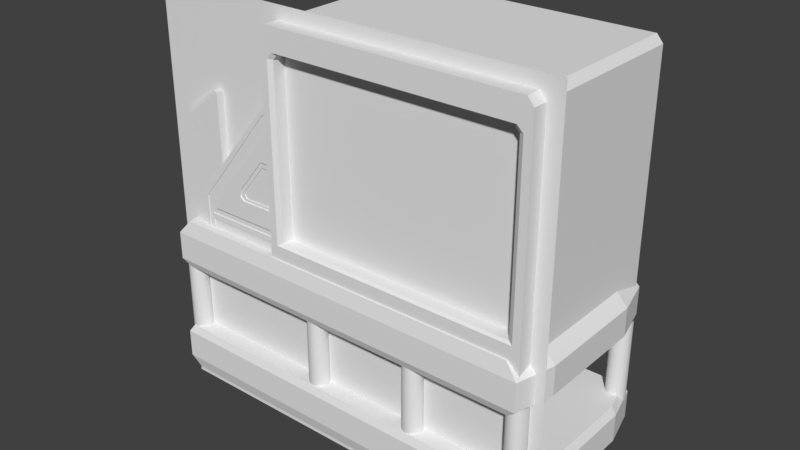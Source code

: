 # Source: fab.blend  (saved by Blender 2.79.0; exported with 4.5.12 LTS)
import bpy
from mathutils import Matrix  # noqa: F401  (used for matrix-valued properties, if any)

bpy.ops.wm.read_factory_settings(use_empty=True)
scene = bpy.context.scene
scene.name = 'Scene'

# ---- collections
col_collection_1 = bpy.data.collections.new('Collection 1'); scene.collection.children.link(col_collection_1)

# ---- world
world_world = bpy.data.worlds.new('World'); scene.world = world_world
world_world.color = (0.05088, 0.05088, 0.05088)
world_world.use_sun_shadow = False
world_world.sun_shadow_jitter_overblur = 0.0
world_world.cycles.sampling_method = 'MANUAL'

# ---- meshes
me_plane_011 = bpy.data.meshes.new('Plane.011')
me_plane_011.from_pydata([(0.0, 0.0, 0.0), (-0.05447, 5.96e-08, -0.5011), (0.9074, 5.96e-08, -0.2708), (0.9304, 5.96e-08, -0.3062), (0.9304, 5.96e-08, -0.4421), (0.8838, 5.96e-08, -0.5011), (-1.016, 5.96e-08, -0.2708), (-1.039, 5.96e-08, -0.3062), (-1.039, 5.96e-08, -0.4421), (-0.9927, 5.96e-08, -0.5011), (-0.05447, -0.2689, -0.5011), (-0.9564, -0.3458, -0.3068), (-0.9655, -0.3467, -0.3068), (-0.9742, -0.3493, -0.3068), (-0.9823, -0.3536, -0.3068), (-0.9894, -0.3595, -0.3068), (-0.9952, -0.3665, -0.3068), (-0.9995, -0.3746, -0.3068), (-1.002, -0.3834, -0.3068), (-1.003, -0.3925, -0.3068), (-1.002, -0.4016, -0.3068), (-0.9995, -0.4104, -0.3068), (-0.9952, -0.4185, -0.3068), (-0.9894, -0.4255, -0.3068), (-0.9823, -0.4313, -0.3068), (-0.9742, -0.4357, -0.3068), (-0.9655, -0.4383, -0.3068), (-0.9564, -0.4392, -0.3068), (-0.9472, -0.4383, -0.3068), (-0.9385, -0.4357, -0.3068), (-0.9304, -0.4313, -0.3068), (-0.9233, -0.4255, -0.3068), (-0.9175, -0.4185, -0.3068), (-0.9132, -0.4104, -0.3068), (-0.9105, -0.4016, -0.3068), (-0.9096, -0.3925, -0.3068), (-0.9105, -0.3834, -0.3068), (-0.9132, -0.3746, -0.3068), (-0.9175, -0.3665, -0.3068), (-0.9233, -0.3595, -0.3068), (-0.9304, -0.3536, -0.3068), (-0.9385, -0.3493, -0.3068), (-0.9472, -0.3467, -0.3068), (-0.9564, -0.3458, 0.09506), (-0.9655, -0.3467, 0.09506), (-0.9742, -0.3493, 0.09506), (-0.9823, -0.3536, 0.09506), (-0.9894, -0.3595, 0.09506), (-0.9952, -0.3665, 0.09506), (-0.9995, -0.3746, 0.09506), (-1.002, -0.3834, 0.09506), (-1.003, -0.3925, 0.09506), (-1.002, -0.4016, 0.09506), (-0.9995, -0.4104, 0.09506), (-0.9952, -0.4185, 0.09506), (-0.9894, -0.4255, 0.09506), (-0.9823, -0.4313, 0.09506), (-0.9742, -0.4357, 0.09506), (-0.9655, -0.4383, 0.09506), (-0.9564, -0.4392, 0.09506), (-0.9472, -0.4383, 0.09506), (-0.9385, -0.4357, 0.09506), (-0.9304, -0.4313, 0.09506), (-0.9233, -0.4255, 0.09506), (-0.9175, -0.4185, 0.09506), (-0.9132, -0.4104, 0.09506), (-0.9105, -0.4016, 0.09506), (-0.9096, -0.3925, 0.09506), (-0.9105, -0.3834, 0.09506), (-0.9132, -0.3746, 0.09506), (-0.9175, -0.3665, 0.09506), (-0.9233, -0.3595, 0.09506), (-0.9304, -0.3536, 0.09506), (-0.9385, -0.3493, 0.09506), (-0.9472, -0.3467, 0.09506), (-0.1879, -0.3458, -0.277), (-0.197, -0.3467, -0.277), (-0.2057, -0.3493, -0.277), (-0.2138, -0.3536, -0.277), (-0.2209, -0.3595, -0.277), (-0.2267, -0.3665, -0.277), (-0.231, -0.3746, -0.277), (-0.2337, -0.3834, -0.277), (-0.2346, -0.3925, -0.277), (-0.2337, -0.4016, -0.277), (-0.231, -0.4104, -0.277), (-0.2267, -0.4185, -0.277), (-0.2209, -0.4255, -0.277), (-0.2138, -0.4313, -0.277), (-0.2057, -0.4357, -0.277), (-0.197, -0.4383, -0.277), (-0.1879, -0.4392, -0.277), (-0.1787, -0.4383, -0.277), (-0.17, -0.4357, -0.277), (-0.1619, -0.4313, -0.277), (-0.1548, -0.4255, -0.277), (-0.149, -0.4185, -0.277), (-0.1447, -0.4104, -0.277), (-0.142, -0.4016, -0.277), (-0.1411, -0.3925, -0.277), (-0.142, -0.3834, -0.277), (-0.1447, -0.3746, -0.277), (-0.149, -0.3665, -0.277), (-0.1548, -0.3595, -0.277), (-0.1619, -0.3536, -0.277), (-0.17, -0.3493, -0.277), (-0.1787, -0.3467, -0.277), (-0.1879, -0.3458, 0.06536), (-0.197, -0.3467, 0.06536), (-0.2057, -0.3493, 0.06536), (-0.2138, -0.3536, 0.06536), (-0.2209, -0.3595, 0.06536), (-0.2267, -0.3665, 0.06536), (-0.231, -0.3746, 0.06536), (-0.2337, -0.3834, 0.06536), (-0.2346, -0.3925, 0.06536), (-0.2337, -0.4016, 0.06536), (-0.231, -0.4104, 0.06536), (-0.2267, -0.4185, 0.06536), (-0.2209, -0.4255, 0.06536), (-0.2138, -0.4313, 0.06536), (-0.2057, -0.4357, 0.06536), (-0.197, -0.4383, 0.06536), (-0.1879, -0.4392, 0.06536), (-0.1787, -0.4383, 0.06536), (-0.17, -0.4357, 0.06536), (-0.1619, -0.4313, 0.06536), (-0.1548, -0.4255, 0.06536), (-0.149, -0.4185, 0.06536), (-0.1447, -0.4104, 0.06536), (-0.142, -0.4016, 0.06536), (-0.1411, -0.3925, 0.06536), (-0.142, -0.3834, 0.06536), (-0.1447, -0.3746, 0.06536), (-0.149, -0.3665, 0.06536), (-0.1548, -0.3595, 0.06536), (-0.1619, -0.3536, 0.06536), (-0.17, -0.3493, 0.06536), (-0.1787, -0.3467, 0.06536), (-0.05125, -0.4164, -0.6046), (0.8539, -0.3458, -0.3068), (0.863, -0.3467, -0.3068), (0.8717, -0.3493, -0.3068), (0.8798, -0.3536, -0.3068), (0.8869, -0.3595, -0.3068), (0.8927, -0.3665, -0.3068), (0.897, -0.3746, -0.3068), (0.8997, -0.3834, -0.3068), (0.9006, -0.3925, -0.3068), (0.8997, -0.4016, -0.3068), (0.897, -0.4104, -0.3068), (0.8927, -0.4185, -0.3068), (0.8869, -0.4255, -0.3068), (0.8798, -0.4313, -0.3068), (0.8717, -0.4357, -0.3068), (0.863, -0.4383, -0.3068), (0.8539, -0.4392, -0.3068), (0.8447, -0.4383, -0.3068), (0.836, -0.4357, -0.3068), (0.8279, -0.4313, -0.3068), (0.8208, -0.4255, -0.3068), (0.815, -0.4185, -0.3068), (0.8107, -0.4104, -0.3068), (0.808, -0.4016, -0.3068), (0.8071, -0.3925, -0.3068), (0.808, -0.3834, -0.3068), (0.8107, -0.3746, -0.3068), (0.815, -0.3665, -0.3068), (0.8208, -0.3595, -0.3068), (0.8279, -0.3536, -0.3068), (0.836, -0.3493, -0.3068), (0.8447, -0.3467, -0.3068), (0.8539, -0.3458, 0.09506), (0.863, -0.3467, 0.09506), (0.8717, -0.3493, 0.09506), (0.8798, -0.3536, 0.09506), (0.8869, -0.3595, 0.09506), (0.8927, -0.3665, 0.09506), (0.897, -0.3746, 0.09506), (0.8997, -0.3834, 0.09506), (0.9006, -0.3925, 0.09506), (0.8997, -0.4016, 0.09506), (0.897, -0.4104, 0.09506), (0.8927, -0.4185, 0.09506), (0.8869, -0.4255, 0.09506), (0.8798, -0.4313, 0.09506), (0.8717, -0.4357, 0.09506), (0.863, -0.4383, 0.09506), (0.8539, -0.4392, 0.09506), (0.8447, -0.4383, 0.09506), (0.836, -0.4357, 0.09506), (0.8279, -0.4313, 0.09506), (0.8208, -0.4255, 0.09506), (0.815, -0.4185, 0.09506), (0.8107, -0.4104, 0.09506), (0.808, -0.4016, 0.09506), (0.8071, -0.3925, 0.09506), (0.808, -0.3834, 0.09506), (0.8107, -0.3746, 0.09506), (0.815, -0.3665, 0.09506), (0.8208, -0.3595, 0.09506), (0.8279, -0.3536, 0.09506), (0.836, -0.3493, 0.09506), (0.8447, -0.3467, 0.09506), (0.3425, -0.3458, -0.277), (0.3517, -0.3467, -0.277), (0.3604, -0.3493, -0.277), (0.3685, -0.3536, -0.277), (0.3756, -0.3595, -0.277), (0.3814, -0.3665, -0.277), (0.3857, -0.3746, -0.277), (0.3884, -0.3834, -0.277), (0.3893, -0.3925, -0.277), (0.3884, -0.4016, -0.277), (0.3857, -0.4104, -0.277), (0.3814, -0.4185, -0.277), (0.3756, -0.4255, -0.277), (0.3685, -0.4313, -0.277), (0.3604, -0.4357, -0.277), (0.3517, -0.4383, -0.277), (0.3425, -0.4392, -0.277), (0.3334, -0.4383, -0.277), (0.3247, -0.4357, -0.277), (0.3166, -0.4313, -0.277), (0.3095, -0.4255, -0.277), (0.3037, -0.4185, -0.277), (0.2994, -0.4104, -0.277), (0.2967, -0.4016, -0.277), (0.2958, -0.3925, -0.277), (0.2967, -0.3834, -0.277), (0.2994, -0.3746, -0.277), (0.3037, -0.3665, -0.277), (0.3095, -0.3595, -0.277), (0.3166, -0.3536, -0.277), (0.3247, -0.3493, -0.277), (0.3334, -0.3467, -0.277), (0.3425, -0.3458, 0.06536), (0.3517, -0.3467, 0.06536), (0.3604, -0.3493, 0.06536), (0.3685, -0.3536, 0.06536), (0.3756, -0.3595, 0.06536), (0.3814, -0.3665, 0.06536), (0.3857, -0.3746, 0.06536), (0.3884, -0.3834, 0.06536), (0.3893, -0.3925, 0.06536), (0.3884, -0.4016, 0.06536), (0.3857, -0.4104, 0.06536), (0.3814, -0.4185, 0.06536), (0.3756, -0.4255, 0.06536), (0.3685, -0.4313, 0.06536), (0.3604, -0.4357, 0.06536), (0.3517, -0.4383, 0.06536), (0.3425, -0.4392, 0.06536), (0.3334, -0.4383, 0.06536), (0.3247, -0.4357, 0.06536), (0.3166, -0.4313, 0.06536), (0.3095, -0.4255, 0.06536), (0.3037, -0.4185, 0.06536), (0.2994, -0.4104, 0.06536), (0.2967, -0.4016, 0.06536), (0.2958, -0.3925, 0.06536), (0.2967, -0.3834, 0.06536), (0.2994, -0.3746, 0.06536), (0.3037, -0.3665, 0.06536), (0.3095, -0.3595, 0.06536), (0.3166, -0.3536, 0.06536), (0.3247, -0.3493, 0.06536), (0.3334, -0.3467, 0.06536), (0.8597, -0.4414, -0.2708), (0.8816, -0.4568, -0.3062), (0.8816, -0.4568, -0.4421), (0.8372, -0.4414, -0.5011), (-0.9686, -0.4414, -0.2708), (-0.9905, -0.4568, -0.3062), (-0.9905, -0.4568, -0.4421), (-0.9462, -0.4414, -0.5011), (0.8241, -0.4414, 0.2979), (0.8816, -0.4568, 0.2307), (0.8816, -0.4568, 0.09483), (0.8372, -0.4414, 0.0572), (-0.933, -0.4414, 0.2979), (-0.9905, -0.4568, 0.2307), (-0.9905, -0.4568, 0.09483), (-0.9462, -0.4414, 0.0572), (0.9074, -0.2689, -0.2708), (0.9304, -0.2689, -0.3062), (0.9304, -0.2689, -0.4421), (0.8838, -0.2689, -0.5011), (-1.016, -0.2689, -0.2708), (-1.039, -0.2689, -0.3062), (-1.039, -0.2689, -0.4421), (-0.9927, -0.2689, -0.5011), (0.8699, -0.2689, 0.2979), (0.9304, -0.2689, 0.2307), (0.9304, -0.2689, 0.09483), (0.8838, -0.2689, 0.0572), (-0.9788, -0.2689, 0.2979), (-1.039, -0.2689, 0.09483), (-0.9927, -0.2689, 0.0572), (-1.039, -0.2689, 0.2307), (-0.933, -0.3991, 0.2956), (-0.933, -0.3991, 0.3049), (-0.8928, -0.3991, 0.3049), (-0.8776, -0.3991, 0.316), (-0.8776, -0.3991, 0.4567), (-0.9133, -0.3991, 0.4825), (-0.9133, -0.3991, 0.8193), (-0.7346, -0.3991, 0.9586), (-0.7238, -0.3991, 0.9586), (-0.7238, -0.3991, 0.2956), (-0.9331, -0.3927, 0.3049), (-0.8928, -0.3927, 0.3049), (-0.8776, -0.3927, 0.316), (-0.8776, -0.3927, 0.4567), (-0.9133, -0.3927, 0.4825), (-0.9133, -0.3927, 0.8193), (-0.7346, -0.3927, 0.9586), (-0.9332, -0.3927, 0.316), (-0.9332, -0.3927, 0.4567), (-0.9332, -0.3927, 0.4825), (-0.9332, -0.3927, 0.8193), (-0.7546, -0.3927, 0.9586), (-0.804, -0.3914, 0.3483), (-0.8075, -0.3914, 0.3479), (-0.8108, -0.3914, 0.3467), (-0.8139, -0.3914, 0.3448), (-0.8166, -0.3914, 0.3422), (-0.8188, -0.3914, 0.3391), (-0.8205, -0.3914, 0.3356), (-0.8215, -0.3914, 0.3317), (-0.8219, -0.3914, 0.3277), (-0.8215, -0.3914, 0.3237), (-0.8205, -0.3914, 0.3198), (-0.8188, -0.3914, 0.3163), (-0.8166, -0.3914, 0.3132), (-0.8139, -0.3914, 0.3106), (-0.8108, -0.3914, 0.3087), (-0.8075, -0.3914, 0.3076), (-0.804, -0.3914, 0.3072), (-0.804, -0.3914, 0.3708), (-0.4227, -0.3914, 0.3708), (-0.415, -0.3914, 0.3617), (-0.415, -0.3914, 0.3489), (-0.4227, -0.3914, 0.3455), (-0.7987, -0.3914, 0.3455), (-0.7987, -0.3914, 0.3072), (-0.7732, -0.4105, 0.4051), (-0.7732, -0.4105, 0.4403), (-0.428, -0.4105, 0.8571), (-0.428, -0.4105, 0.7128), (-0.4674, -0.4105, 0.7128), (-0.6017, -0.4105, 0.5474), (-0.6101, -0.4105, 0.5145), (-0.5894, -0.4105, 0.4953), (-0.4275, -0.4105, 0.4953), (-0.4275, -0.4105, 0.4051), (-0.7732, -0.4049, 0.4051), (-0.7732, -0.4049, 0.4403), (-0.428, -0.4049, 0.8571), (-0.428, -0.4049, 0.7128), (-0.4674, -0.4049, 0.7128), (-0.6017, -0.4049, 0.5474), (-0.6101, -0.4049, 0.5145), (-0.5894, -0.4049, 0.4953), (-0.4275, -0.4049, 0.4953), (-0.4275, -0.4049, 0.4051), (-0.7823, -0.4049, 0.4007), (-0.7823, -0.4049, 0.4499), (-0.4201, -0.4049, 0.8892), (-0.4201, -0.4049, 0.6867), (-0.4655, -0.4049, 0.6867), (-0.5777, -0.4049, 0.55), (-0.5863, -0.4049, 0.5259), (-0.5746, -0.4049, 0.509), (-0.4196, -0.4049, 0.5096), (-0.4196, -0.4049, 0.4007), (-0.7823, -0.4011, 0.4007), (-0.7823, -0.4011, 0.4499), (-0.4201, -0.4011, 0.8892), (-0.4201, -0.4011, 0.6867), (-0.4655, -0.4011, 0.6867), (-0.5777, -0.4011, 0.55), (-0.5863, -0.4011, 0.5259), (-0.5746, -0.4011, 0.509), (-0.4196, -0.4011, 0.5096), (-0.4196, -0.4011, 0.4007), (-0.4201, -0.4049, 0.9281), (-0.4467, -0.4049, 0.9281), (-0.4201, -0.4011, 0.55), (-0.4201, -0.4011, 0.5259), (-0.4201, -0.4011, 0.509), (-0.4201, -0.4011, 0.5096), (-0.8302, -0.4011, 0.4499), (-0.4467, -0.4011, 0.9281), (-0.4201, -0.4011, 0.9281), (-0.8302, -0.4011, 0.4007), (-0.8302, -0.4049, 0.4499), (-0.7823, -0.4011, 0.2786), (-0.4196, -0.4011, 0.2786), (-0.8302, -0.4011, 0.2786), (-0.804, -0.4059, 0.3483), (-0.8075, -0.4059, 0.3479), (-0.8108, -0.4059, 0.3467), (-0.8139, -0.4059, 0.3448), (-0.8166, -0.4059, 0.3422), (-0.8188, -0.4059, 0.3391), (-0.8205, -0.4059, 0.3356), (-0.8215, -0.4059, 0.3317), (-0.8219, -0.4059, 0.3277), (-0.8215, -0.4059, 0.3237), (-0.8205, -0.4059, 0.3198), (-0.8188, -0.4059, 0.3163), (-0.8166, -0.4059, 0.3132), (-0.8139, -0.4059, 0.3106), (-0.8108, -0.4059, 0.3087), (-0.8075, -0.4059, 0.3076), (-0.804, -0.4059, 0.3072), (-0.804, -0.4059, 0.3708), (-0.4227, -0.4059, 0.3708), (-0.415, -0.4059, 0.3617), (-0.415, -0.4059, 0.3489), (-0.4227, -0.4059, 0.3455), (-0.7987, -0.4059, 0.3455), (-0.7987, -0.4059, 0.3072), (-0.8302, -0.4049, 0.4007), (-0.8302, -0.4049, 0.2786), (-0.4201, -0.4049, 0.9686), (-0.4494, -0.4049, 0.9572), (-0.847, -0.4049, 0.4704), (-0.847, -0.4049, 0.4007), (-0.847, -0.4049, 0.2786), (0.8467, -0.4345, 1.332), (-0.4047, -0.4345, 0.2335), (-0.3746, -0.4345, 1.332), (-0.4047, -0.4345, 1.296), (0.8768, -0.4345, 0.2335), (0.8768, -0.4345, 1.296), (0.8115, -0.4345, 1.223), (-0.3678, -0.4345, 0.3636), (-0.3394, -0.4345, 1.223), (-0.3678, -0.4345, 1.195), (0.8399, -0.4345, 0.3636), (0.8399, -0.4345, 1.195), (0.7901, -0.4218, 1.218), (-0.3454, -0.4218, 0.3724), (-0.318, -0.4218, 1.218), (-0.3454, -0.4218, 1.19), (0.8174, -0.4218, 0.3724), (0.8174, -0.4218, 1.19), (0.8467, 5.96e-08, 1.332), (-0.4047, 5.96e-08, 0.2335), (-0.3746, 5.96e-08, 1.332), (-0.4047, 5.96e-08, 1.296), (0.8768, 5.96e-08, 0.2335), (0.8768, 5.96e-08, 1.296), (0.7901, -0.283, 1.218), (-0.3454, -0.283, 0.3724), (-0.318, -0.283, 1.218), (-0.3454, -0.283, 1.19), (0.8174, -0.283, 0.3724), (0.8174, -0.283, 1.19), (0.8699, 5.96e-08, 0.2979), (0.9304, 5.96e-08, 0.2307), (0.9304, 5.96e-08, 0.09483), (0.8838, 5.96e-08, 0.0572), (-0.9788, 5.96e-08, 0.2979), (-1.039, 5.96e-08, 0.09483), (-0.9927, 5.96e-08, 0.0572), (-1.039, 5.96e-08, 0.2307), (-0.4201, 5.96e-08, 0.8892), (-0.4201, 5.96e-08, 0.6867), (-0.4196, 5.96e-08, 0.5096), (-0.4196, 5.96e-08, 0.4007), (-0.4201, 5.96e-08, 0.9281), (-0.4201, 5.96e-08, 0.55), (-0.4201, 5.96e-08, 0.5259), (-0.4201, 5.96e-08, 0.509), (-0.4201, 5.96e-08, 0.5096), (-0.7823, 5.96e-08, 0.2786), (-0.4196, 5.96e-08, 0.2786), (-0.8302, 5.96e-08, 0.2786), (-0.4201, 5.96e-08, 0.9686), (-0.4494, 5.96e-08, 0.9572), (-0.847, 5.96e-08, 0.4704), (-0.847, 5.96e-08, 0.4007), (-0.847, 5.96e-08, 0.2786), (-0.7238, -0.3927, 0.9586), (-0.7238, -0.3927, 0.2956), (-0.9371, -0.3991, 0.2956), (-0.9371, -0.3991, 0.3049), (-0.9372, -0.3927, 0.3049), (-0.9371, -0.3927, 0.2956), (-0.9331, 5.96e-08, 0.3049), (-0.7346, 5.96e-08, 0.9586), (-0.9332, 5.96e-08, 0.316), (-0.9332, 5.96e-08, 0.4567), (-0.9332, 5.96e-08, 0.4825), (-0.9332, 5.96e-08, 0.8193), (-0.7546, 5.96e-08, 0.9586), (-0.7238, 5.96e-08, 0.9586), (-0.7238, 5.96e-08, 0.2956), (-0.9372, 5.96e-08, 0.3049), (-0.9371, 5.96e-08, 0.2956)], [(10, 1)], [(4, 5, 9, 8), (3, 4, 8, 7), (2, 3, 7, 6), (22, 21, 53, 54), (36, 35, 67, 68), (23, 22, 54, 55), (37, 36, 68, 69), (24, 23, 55, 56), (38, 37, 69, 70), (25, 24, 56, 57), (12, 11, 43, 44), (39, 38, 70, 71), (26, 25, 57, 58), (13, 12, 44, 45), (40, 39, 71, 72), (27, 26, 58, 59), (14, 13, 45, 46), (41, 40, 72, 73), (28, 27, 59, 60), (15, 14, 46, 47), (42, 41, 73, 74), (29, 28, 60, 61), (16, 15, 47, 48), (11, 42, 74, 43), (30, 29, 61, 62), (17, 16, 48, 49), (31, 30, 62, 63), (18, 17, 49, 50), (32, 31, 63, 64), (19, 18, 50, 51), (33, 32, 64, 65), (20, 19, 51, 52), (34, 33, 65, 66), (21, 20, 52, 53), (35, 34, 66, 67), (86, 85, 117, 118), (100, 99, 131, 132), (87, 86, 118, 119), (101, 100, 132, 133), (88, 87, 119, 120), (102, 101, 133, 134), (89, 88, 120, 121), (76, 75, 107, 108), (103, 102, 134, 135), (90, 89, 121, 122), (77, 76, 108, 109), (104, 103, 135, 136), (91, 90, 122, 123), (78, 77, 109, 110), (105, 104, 136, 137), (92, 91, 123, 124), (79, 78, 110, 111), (106, 105, 137, 138), (93, 92, 124, 125), (80, 79, 111, 112), (75, 106, 138, 107), (94, 93, 125, 126), (81, 80, 112, 113), (95, 94, 126, 127), (82, 81, 113, 114), (96, 95, 127, 128), (83, 82, 114, 115), (97, 96, 128, 129), (84, 83, 115, 116), (98, 97, 129, 130), (85, 84, 116, 117), (99, 98, 130, 131), (151, 183, 182, 150), (165, 197, 196, 164), (152, 184, 183, 151), (166, 198, 197, 165), (153, 185, 184, 152), (167, 199, 198, 166), (154, 186, 185, 153), (141, 173, 172, 140), (168, 200, 199, 167), (155, 187, 186, 154), (142, 174, 173, 141), (169, 201, 200, 168), (156, 188, 187, 155), (143, 175, 174, 142), (170, 202, 201, 169), (157, 189, 188, 156), (144, 176, 175, 143), (171, 203, 202, 170), (158, 190, 189, 157), (145, 177, 176, 144), (140, 172, 203, 171), (159, 191, 190, 158), (146, 178, 177, 145), (160, 192, 191, 159), (147, 179, 178, 146), (161, 193, 192, 160), (148, 180, 179, 147), (162, 194, 193, 161), (149, 181, 180, 148), (163, 195, 194, 162), (150, 182, 181, 149), (164, 196, 195, 163), (215, 247, 246, 214), (229, 261, 260, 228), (216, 248, 247, 215), (230, 262, 261, 229), (217, 249, 248, 216), (231, 263, 262, 230), (218, 250, 249, 217), (205, 237, 236, 204), (232, 264, 263, 231), (219, 251, 250, 218), (206, 238, 237, 205), (233, 265, 264, 232), (220, 252, 251, 219), (207, 239, 238, 206), (234, 266, 265, 233), (221, 253, 252, 220), (208, 240, 239, 207), (235, 267, 266, 234), (222, 254, 253, 221), (209, 241, 240, 208), (204, 236, 267, 235), (223, 255, 254, 222), (210, 242, 241, 209), (224, 256, 255, 223), (211, 243, 242, 210), (225, 257, 256, 224), (212, 244, 243, 211), (226, 258, 257, 225), (213, 245, 244, 212), (227, 259, 258, 226), (214, 246, 245, 213), (228, 260, 259, 227), (270, 274, 275, 271), (269, 273, 274, 270), (268, 272, 273, 269), (278, 282, 283, 279), (277, 281, 282, 278), (276, 280, 281, 277), (286, 287, 5, 4), (290, 289, 7, 8), (287, 291, 9, 5), (294, 295, 464, 463), (297, 299, 468, 466), (295, 298, 467, 464), (282, 281, 299, 297), (268, 269, 285, 284), (283, 282, 297, 298), (269, 270, 286, 285), (279, 283, 298, 295), (272, 268, 284, 288), (270, 271, 287, 286), (276, 277, 293, 292), (273, 272, 288, 289), (277, 278, 294, 293), (274, 273, 289, 290), (280, 276, 292, 296), (278, 279, 295, 294), (275, 274, 290, 291), (281, 280, 296, 299), (271, 275, 291, 287), (269, 273, 289, 285), (305, 306, 315, 314), (303, 304, 313, 312), (301, 302, 311, 310), (306, 307, 316, 315), (304, 305, 314, 313), (302, 303, 312, 311), (311, 312, 317, 310), (314, 315, 320, 319), (312, 313, 318, 317), (315, 316, 321, 320), (313, 314, 319, 318), (300, 309, 308, 307, 306, 305, 304, 303, 302, 301), (352, 353, 363, 362), (349, 350, 360, 359), (346, 347, 357, 356), (353, 354, 364, 363), (350, 351, 361, 360), (347, 348, 358, 357), (354, 355, 365, 364), (351, 352, 362, 361), (348, 349, 359, 358), (355, 346, 356, 365), (362, 363, 373, 372), (359, 360, 370, 369), (356, 357, 367, 366), (363, 364, 374, 373), (360, 361, 371, 370), (357, 358, 368, 367), (364, 365, 375, 374), (361, 362, 372, 371), (358, 359, 369, 368), (365, 356, 366, 375), (346, 355, 354, 353, 352, 351, 350, 349, 348, 347), (323, 324, 325, 326, 327, 328, 329, 330, 331, 332, 333, 334, 335, 336, 337, 338, 345, 344, 343, 342, 341, 340, 339, 322), (369, 370, 380, 379), (366, 367, 377, 376), (373, 374, 384, 383), (370, 371, 381, 380), (367, 368, 378, 377), (374, 375, 385, 384), (371, 372, 382, 381), (368, 369, 379, 378), (375, 366, 376, 385), (372, 373, 383, 382), (382, 383, 390, 389), (380, 381, 388, 379), (383, 384, 391, 390), (381, 382, 389, 388), (399, 395, 424, 425), (377, 378, 393, 392), (393, 378, 394), (376, 377, 392, 395), (376, 395, 399, 397), (385, 376, 397, 398), (401, 402, 403, 404, 405, 406, 407, 408, 409, 410, 411, 412, 413, 414, 415, 416, 423, 422, 421, 420, 419, 418, 417, 400), (331, 330, 408, 409), (345, 338, 416, 423), (324, 323, 401, 402), (322, 339, 417, 400), (332, 331, 409, 410), (325, 324, 402, 403), (339, 340, 418, 417), (333, 332, 410, 411), (326, 325, 403, 404), (340, 341, 419, 418), (334, 333, 411, 412), (327, 326, 404, 405), (341, 342, 420, 419), (335, 334, 412, 413), (328, 327, 405, 406), (342, 343, 421, 420), (336, 335, 413, 414), (329, 328, 406, 407), (343, 344, 422, 421), (337, 336, 414, 415), (330, 329, 407, 408), (344, 345, 423, 422), (323, 322, 400, 401), (338, 337, 415, 416), (393, 394, 386, 387), (395, 392, 396, 424), (392, 393, 387, 396), (424, 396, 428, 429), (387, 386, 426, 427), (396, 387, 427, 428), (425, 424, 429, 430), (442, 448, 447, 441), (439, 440, 446, 445), (437, 439, 445, 443), (438, 441, 447, 444), (437, 443, 448, 442), (440, 438, 444, 446), (433, 434, 432, 438, 440, 439, 437, 442, 436, 431), (435, 441, 438, 432), (435, 436, 442, 441), (435, 432, 450, 453), (431, 436, 454, 449), (432, 434, 452, 450), (436, 435, 453, 454), (434, 433, 451, 452), (433, 431, 449, 451), (447, 448, 460, 459), (445, 446, 458, 457), (443, 445, 457, 455), (444, 447, 459, 456), (448, 443, 455, 460), (446, 444, 456, 458), (284, 285, 3, 2), (288, 284, 2, 6), (291, 290, 8, 9), (289, 288, 6, 7), (285, 286, 4, 3), (463, 464, 467, 466), (462, 463, 466, 468), (461, 462, 468, 465), (292, 293, 462, 461), (298, 297, 466, 467), (299, 296, 465, 468), (293, 294, 463, 462), (296, 292, 461, 465), (426, 386, 473, 481), (391, 384, 471, 477), (388, 389, 475, 474), (384, 385, 472, 471), (429, 428, 483, 484), (389, 390, 476, 475), (425, 430, 485, 480), (430, 429, 484, 485), (390, 391, 477, 476), (398, 397, 478, 479), (378, 379, 470, 469), (427, 426, 481, 482), (397, 399, 480, 478), (428, 427, 482, 483), (379, 388, 474, 470), (394, 378, 469, 473), (386, 394, 473), (385, 398, 479, 472), (399, 425, 480), (316, 307, 308, 486), (308, 486, 487, 309), (300, 301, 489, 488), (488, 489, 490, 491), (318, 319, 496, 495), (321, 316, 493, 498), (310, 317, 494, 492), (487, 486, 499, 500), (319, 320, 497, 496), (310, 490, 501, 492), (491, 490, 501, 502), (320, 321, 498, 497), (316, 486, 499, 493), (317, 318, 495, 494)])
_uv = me_plane_011.uv_layers.new(name='UVMap')
_uv.uv.foreach_set('vector', [0.4386, 0.5954, 0.4285, 0.5836, 0.01909, 0.5836, 0.008915, 0.5954, 0.4386, 0.6225, 0.4386, 0.5954, 0.008915, 0.5954, 0.008915, 0.6225, 0.4336, 0.6296, 0.4386, 0.6225, 0.008915, 0.6225, 0.01394, 0.6296, 0.01699, 0.6329, 0.01619, 0.6329, 0.01619, 0.7046, 0.01699, 0.7046, 0.03275, 0.6329, 0.03292, 0.6329, 0.03292, 0.7046, 0.03275, 0.7046, 0.01807, 0.6329, 0.01699, 0.6329, 0.01699, 0.7046, 0.01807, 0.7046, 0.03225, 0.6329, 0.03275, 0.6329, 0.03275, 0.7046, 0.03225, 0.7046, 0.01939, 0.6329, 0.01807, 0.6329, 0.01807, 0.7046, 0.01939, 0.7046, 0.03145, 0.6329, 0.03225, 0.6329, 0.03225, 0.7046, 0.03145, 0.7046, 0.02089, 0.6329, 0.01939, 0.6329, 0.01939, 0.7046, 0.02089, 0.7046, 0.02253, 0.6329, 0.02422, 0.6329, 0.02422, 0.7046, 0.02253, 0.7046, 0.03037, 0.6329, 0.03145, 0.6329, 0.03145, 0.7046, 0.03037, 0.7046, 0.02253, 0.6329, 0.02089, 0.6329, 0.02089, 0.7046, 0.02253, 0.7046, 0.02089, 0.6329, 0.02253, 0.6329, 0.02253, 0.7046, 0.02089, 0.7046, 0.02905, 0.6329, 0.03037, 0.6329, 0.03037, 0.7046, 0.02905, 0.7046, 0.02422, 0.6329, 0.02253, 0.6329, 0.02253, 0.7046, 0.02422, 0.7046, 0.01939, 0.6329, 0.02089, 0.6329, 0.02089, 0.7046, 0.01939, 0.7046, 0.02755, 0.6329, 0.02905, 0.6329, 0.02905, 0.7046, 0.02755, 0.7046, 0.02592, 0.6329, 0.02422, 0.6329, 0.02422, 0.7046, 0.02592, 0.7046, 0.01807, 0.6329, 0.01939, 0.6329, 0.01939, 0.7046, 0.01807, 0.7046, 0.02592, 0.6329, 0.02755, 0.6329, 0.02755, 0.7046, 0.02592, 0.7046, 0.02755, 0.6329, 0.02592, 0.6329, 0.02592, 0.7046, 0.02755, 0.7046, 0.01699, 0.6329, 0.01807, 0.6329, 0.01807, 0.7046, 0.01699, 0.7046, 0.02422, 0.6329, 0.02592, 0.6329, 0.02592, 0.7046, 0.02422, 0.7046, 0.02905, 0.6329, 0.02755, 0.6329, 0.02755, 0.7046, 0.02905, 0.7046, 0.01619, 0.6329, 0.01699, 0.6329, 0.01699, 0.7046, 0.01619, 0.7046, 0.03037, 0.6329, 0.02905, 0.6329, 0.02905, 0.7046, 0.03037, 0.7046, 0.01569, 0.6329, 0.01619, 0.6329, 0.01619, 0.7046, 0.01569, 0.7046, 0.03145, 0.6329, 0.03037, 0.6329, 0.03037, 0.7046, 0.03145, 0.7046, 0.01553, 0.6329, 0.01569, 0.6329, 0.01569, 0.7046, 0.01553, 0.7046, 0.03225, 0.6329, 0.03145, 0.6329, 0.03145, 0.7046, 0.03225, 0.7046, 0.01569, 0.6329, 0.01553, 0.6329, 0.01553, 0.7046, 0.01569, 0.7046, 0.03275, 0.6329, 0.03225, 0.6329, 0.03225, 0.7046, 0.03275, 0.7046, 0.01619, 0.6329, 0.01569, 0.6329, 0.01569, 0.7046, 0.01619, 0.7046, 0.03292, 0.6329, 0.03275, 0.6329, 0.03275, 0.7046, 0.03292, 0.7046, 0.1857, 0.6299, 0.1849, 0.6299, 0.1849, 0.7047, 0.1857, 0.7047, 0.2017, 0.6299, 0.2018, 0.6299, 0.2018, 0.7047, 0.2017, 0.7047, 0.1868, 0.6299, 0.1857, 0.6299, 0.1857, 0.7047, 0.1868, 0.7047, 0.2012, 0.6299, 0.2017, 0.6299, 0.2017, 0.7047, 0.2012, 0.7047, 0.1882, 0.6299, 0.1868, 0.6299, 0.1868, 0.7047, 0.1882, 0.7047, 0.2003, 0.6299, 0.2012, 0.6299, 0.2012, 0.7047, 0.2003, 0.7047, 0.1897, 0.6299, 0.1882, 0.6299, 0.1882, 0.7047, 0.1897, 0.7047, 0.1913, 0.6299, 0.193, 0.6299, 0.193, 0.7047, 0.1913, 0.7047, 0.1993, 0.6299, 0.2003, 0.6299, 0.2003, 0.7047, 0.1993, 0.7047, 0.1913, 0.6299, 0.1897, 0.6299, 0.1897, 0.7047, 0.1913, 0.7047, 0.1897, 0.6299, 0.1913, 0.6299, 0.1913, 0.7047, 0.1897, 0.7047, 0.1979, 0.6299, 0.1993, 0.6299, 0.1993, 0.7047, 0.1979, 0.7047, 0.193, 0.6299, 0.1913, 0.6299, 0.1913, 0.7047, 0.193, 0.7047, 0.1882, 0.6299, 0.1897, 0.6299, 0.1897, 0.7047, 0.1882, 0.7047, 0.1964, 0.6299, 0.1979, 0.6299, 0.1979, 0.7047, 0.1964, 0.7047, 0.1948, 0.6299, 0.193, 0.6299, 0.193, 0.7047, 0.1948, 0.7047, 0.1868, 0.6299, 0.1882, 0.6299, 0.1882, 0.7047, 0.1868, 0.7047, 0.1948, 0.6299, 0.1964, 0.6299, 0.1964, 0.7047, 0.1948, 0.7047, 0.1964, 0.6299, 0.1948, 0.6299, 0.1948, 0.7047, 0.1964, 0.7047, 0.1857, 0.6299, 0.1868, 0.6299, 0.1868, 0.7047, 0.1857, 0.7047, 0.193, 0.6299, 0.1948, 0.6299, 0.1948, 0.7047, 0.193, 0.7047, 0.1979, 0.6299, 0.1964, 0.6299, 0.1964, 0.7047, 0.1979, 0.7047, 0.1849, 0.6299, 0.1857, 0.6299, 0.1857, 0.7047, 0.1849, 0.7047, 0.1993, 0.6299, 0.1979, 0.6299, 0.1979, 0.7047, 0.1993, 0.7047, 0.1844, 0.6299, 0.1849, 0.6299, 0.1849, 0.7047, 0.1844, 0.7047, 0.2003, 0.6299, 0.1993, 0.6299, 0.1993, 0.7047, 0.2003, 0.7047, 0.1843, 0.6299, 0.1844, 0.6299, 0.1844, 0.7047, 0.1843, 0.7047, 0.2012, 0.6299, 0.2003, 0.6299, 0.2003, 0.7047, 0.2012, 0.7047, 0.1844, 0.6299, 0.1843, 0.6299, 0.1843, 0.7047, 0.1844, 0.7047, 0.2017, 0.6299, 0.2012, 0.6299, 0.2012, 0.7047, 0.2017, 0.7047, 0.1849, 0.6299, 0.1844, 0.6299, 0.1844, 0.7047, 0.1849, 0.7047, 0.2018, 0.6299, 0.2017, 0.6299, 0.2017, 0.7047, 0.2018, 0.7047, 0.4292, 0.6315, 0.4292, 0.7062, 0.4297, 0.7062, 0.4297, 0.6315, 0.4196, 0.6315, 0.4196, 0.7062, 0.4195, 0.7062, 0.4195, 0.6315, 0.4285, 0.6315, 0.4285, 0.7062, 0.4292, 0.7062, 0.4292, 0.6315, 0.4199, 0.6315, 0.4199, 0.7062, 0.4196, 0.7062, 0.4196, 0.6315, 0.4277, 0.6315, 0.4277, 0.7062, 0.4285, 0.7062, 0.4285, 0.6315, 0.4204, 0.6315, 0.4204, 0.7062, 0.4199, 0.7062, 0.4199, 0.6315, 0.4268, 0.6315, 0.4268, 0.7062, 0.4277, 0.7062, 0.4277, 0.6315, 0.4258, 0.6315, 0.4258, 0.7062, 0.4248, 0.7062, 0.4248, 0.6315, 0.421, 0.6315, 0.421, 0.7062, 0.4204, 0.7062, 0.4204, 0.6315, 0.4258, 0.6315, 0.4258, 0.7062, 0.4268, 0.7062, 0.4268, 0.6315, 0.4268, 0.6315, 0.4268, 0.7062, 0.4258, 0.7062, 0.4258, 0.6315, 0.4218, 0.6315, 0.4218, 0.7062, 0.421, 0.7062, 0.421, 0.6315, 0.4248, 0.6315, 0.4248, 0.7062, 0.4258, 0.7062, 0.4258, 0.6315, 0.4277, 0.6315, 0.4277, 0.7062, 0.4268, 0.7062, 0.4268, 0.6315, 0.4228, 0.6315, 0.4228, 0.7062, 0.4218, 0.7062, 0.4218, 0.6315, 0.4237, 0.6315, 0.4237, 0.7062, 0.4248, 0.7062, 0.4248, 0.6315, 0.4285, 0.6315, 0.4285, 0.7062, 0.4277, 0.7062, 0.4277, 0.6315, 0.4237, 0.6315, 0.4237, 0.7062, 0.4228, 0.7062, 0.4228, 0.6315, 0.4228, 0.6315, 0.4228, 0.7062, 0.4237, 0.7062, 0.4237, 0.6315, 0.4292, 0.6315, 0.4292, 0.7062, 0.4285, 0.7062, 0.4285, 0.6315, 0.4248, 0.6315, 0.4248, 0.7062, 0.4237, 0.7062, 0.4237, 0.6315, 0.4218, 0.6315, 0.4218, 0.7062, 0.4228, 0.7062, 0.4228, 0.6315, 0.4297, 0.6315, 0.4297, 0.7062, 0.4292, 0.7062, 0.4292, 0.6315, 0.421, 0.6315, 0.421, 0.7062, 0.4218, 0.7062, 0.4218, 0.6315, 0.43, 0.6315, 0.43, 0.7062, 0.4297, 0.7062, 0.4297, 0.6315, 0.4204, 0.6315, 0.4204, 0.7062, 0.421, 0.7062, 0.421, 0.6315, 0.4301, 0.6315, 0.4301, 0.7062, 0.43, 0.7062, 0.43, 0.6315, 0.4199, 0.6315, 0.4199, 0.7062, 0.4204, 0.7062, 0.4204, 0.6315, 0.43, 0.6315, 0.43, 0.7062, 0.4301, 0.7062, 0.4301, 0.6315, 0.4196, 0.6315, 0.4196, 0.7062, 0.4199, 0.7062, 0.4199, 0.6315, 0.4297, 0.6315, 0.4297, 0.7062, 0.43, 0.7062, 0.43, 0.6315, 0.4195, 0.6315, 0.4195, 0.7062, 0.4196, 0.7062, 0.4196, 0.6315, 0.3153, 0.6328, 0.3153, 0.7077, 0.316, 0.7077, 0.316, 0.6328, 0.301, 0.6328, 0.301, 0.7077, 0.3008, 0.7077, 0.3008, 0.6328, 0.3143, 0.6328, 0.3143, 0.7077, 0.3153, 0.7077, 0.3153, 0.6328, 0.3014, 0.6328, 0.3014, 0.7077, 0.301, 0.7077, 0.301, 0.6328, 0.3131, 0.6328, 0.3131, 0.7077, 0.3143, 0.7077, 0.3143, 0.6328, 0.3021, 0.6328, 0.3021, 0.7077, 0.3014, 0.7077, 0.3014, 0.6328, 0.3117, 0.6328, 0.3117, 0.7077, 0.3131, 0.7077, 0.3131, 0.6328, 0.3103, 0.6328, 0.3103, 0.7077, 0.3087, 0.7077, 0.3087, 0.6328, 0.3031, 0.6328, 0.3031, 0.7077, 0.3021, 0.7077, 0.3021, 0.6328, 0.3103, 0.6328, 0.3103, 0.7077, 0.3117, 0.7077, 0.3117, 0.6328, 0.3117, 0.6328, 0.3117, 0.7077, 0.3103, 0.7077, 0.3103, 0.6328, 0.3043, 0.6328, 0.3043, 0.7077, 0.3031, 0.7077, 0.3031, 0.6328, 0.3087, 0.6328, 0.3087, 0.7077, 0.3103, 0.7077, 0.3103, 0.6328, 0.3131, 0.6328, 0.3131, 0.7077, 0.3117, 0.7077, 0.3117, 0.6328, 0.3057, 0.6328, 0.3057, 0.7077, 0.3043, 0.7077, 0.3043, 0.6328, 0.3072, 0.6328, 0.3072, 0.7077, 0.3087, 0.7077, 0.3087, 0.6328, 0.3143, 0.6328, 0.3143, 0.7077, 0.3131, 0.7077, 0.3131, 0.6328, 0.3072, 0.6328, 0.3072, 0.7077, 0.3057, 0.7077, 0.3057, 0.6328, 0.3057, 0.6328, 0.3057, 0.7077, 0.3072, 0.7077, 0.3072, 0.6328, 0.3153, 0.6328, 0.3153, 0.7077, 0.3143, 0.7077, 0.3143, 0.6328, 0.3087, 0.6328, 0.3087, 0.7077, 0.3072, 0.7077, 0.3072, 0.6328, 0.3043, 0.6328, 0.3043, 0.7077, 0.3057, 0.7077, 0.3057, 0.6328, 0.316, 0.6328, 0.316, 0.7077, 0.3153, 0.7077, 0.3153, 0.6328, 0.3031, 0.6328, 0.3031, 0.7077, 0.3043, 0.7077, 0.3043, 0.6328, 0.3165, 0.6328, 0.3165, 0.7077, 0.316, 0.7077, 0.316, 0.6328, 0.3021, 0.6328, 0.3021, 0.7077, 0.3031, 0.7077, 0.3031, 0.6328, 0.3166, 0.6328, 0.3166, 0.7077, 0.3165, 0.7077, 0.3165, 0.6328, 0.3014, 0.6328, 0.3014, 0.7077, 0.3021, 0.7077, 0.3021, 0.6328, 0.3165, 0.6328, 0.3165, 0.7077, 0.3166, 0.7077, 0.3166, 0.6328, 0.301, 0.6328, 0.301, 0.7077, 0.3014, 0.7077, 0.3014, 0.6328, 0.316, 0.6328, 0.316, 0.7077, 0.3165, 0.7077, 0.3165, 0.6328, 0.3008, 0.6328, 0.3008, 0.7077, 0.301, 0.7077, 0.301, 0.6328, 0.4314, 0.5954, 0.01614, 0.5954, 0.02598, 0.5836, 0.4216, 0.5836, 0.4314, 0.6225, 0.01614, 0.6225, 0.01614, 0.5954, 0.4314, 0.5954, 0.4266, 0.6296, 0.021, 0.6296, 0.01614, 0.6225, 0.4314, 0.6225, 0.4343, 0.7147, 0.01649, 0.7147, 0.02639, 0.7072, 0.4244, 0.7072, 0.4343, 0.7418, 0.01649, 0.7418, 0.01649, 0.7147, 0.4343, 0.7147, 0.4214, 0.7553, 0.02933, 0.7553, 0.01649, 0.7418, 0.4343, 0.7418, 0.4386, 0.5954, 0.4285, 0.5836, 0.4285, 0.5836, 0.4386, 0.5954, 0.008915, 0.5954, 0.008915, 0.6225, 0.008915, 0.6225, 0.008915, 0.5954, 0.4285, 0.5836, 0.01909, 0.5836, 0.01909, 0.5836, 0.4285, 0.5836, 0.4413, 0.7147, 0.4347, 0.7072, 0.431, 0.7072, 0.4413, 0.7147, 0.008973, 0.7147, 0.008973, 0.7418, 0.008973, 0.7418, 0.008973, 0.7147, 0.4347, 0.7072, 0.01921, 0.7072, 0.01921, 0.7072, 0.431, 0.7072, 0.01649, 0.7147, 0.01649, 0.7418, 0.008973, 0.7418, 0.008973, 0.7147, 0.4266, 0.6296, 0.4314, 0.6225, 0.4386, 0.6225, 0.4336, 0.6296, 0.02639, 0.7072, 0.01649, 0.7147, 0.008973, 0.7147, 0.01921, 0.7072, 0.4314, 0.6225, 0.4314, 0.5954, 0.4386, 0.5954, 0.4386, 0.6225, 0.4244, 0.7072, 0.02639, 0.7072, 0.01921, 0.7072, 0.4347, 0.7072, 0.021, 0.6296, 0.4266, 0.6296, 0.4336, 0.6296, 0.01394, 0.6296, 0.4314, 0.5954, 0.4216, 0.5836, 0.4285, 0.5836, 0.4386, 0.5954, 0.4214, 0.7553, 0.4343, 0.7418, 0.4413, 0.7418, 0.428, 0.7553, 0.01614, 0.6225, 0.021, 0.6296, 0.01394, 0.6296, 0.008915, 0.6225, 0.4343, 0.7418, 0.4343, 0.7147, 0.4413, 0.7147, 0.4413, 0.7418, 0.01614, 0.5954, 0.01614, 0.6225, 0.008915, 0.6225, 0.008915, 0.5954, 0.02933, 0.7553, 0.4214, 0.7553, 0.428, 0.7553, 0.02225, 0.7553, 0.4343, 0.7147, 0.4244, 0.7072, 0.4347, 0.7072, 0.4413, 0.7147, 0.02598, 0.5836, 0.01614, 0.5954, 0.008915, 0.5954, 0.01909, 0.5836, 0.01649, 0.7418, 0.02933, 0.7553, 0.02225, 0.7553, 0.008973, 0.7418, 0.4216, 0.5836, 0.02598, 0.5836, 0.01909, 0.5836, 0.4285, 0.5836, 0.4314, 0.6225, 0.01614, 0.6225, 0.008915, 0.6225, 0.4386, 0.6225, 0.03251, 0.7967, 0.03251, 0.8719, 0.03251, 0.8719, 0.03251, 0.7967, 0.04047, 0.7595, 0.04047, 0.791, 0.04047, 0.791, 0.04047, 0.7595, 0.02811, 0.7571, 0.03709, 0.7571, 0.03709, 0.7571, 0.02811, 0.7571, 0.03251, 0.8719, 0.0724, 0.903, 0.0724, 0.903, 0.03251, 0.8719, 0.04047, 0.791, 0.03251, 0.7967, 0.03251, 0.7967, 0.04047, 0.791, 0.03709, 0.7571, 0.04047, 0.7595, 0.04047, 0.7595, 0.03709, 0.7571, 0.03709, 0.7571, 0.04047, 0.7595, 0.02806, 0.7595, 0.02806, 0.7571, 0.03251, 0.7967, 0.03251, 0.8719, 0.02806, 0.8719, 0.02806, 0.7967, 0.04047, 0.7595, 0.04047, 0.791, 0.02806, 0.791, 0.02806, 0.7595, 0.03251, 0.8719, 0.0724, 0.903, 0.06796, 0.903, 0.02806, 0.8719, 0.04047, 0.791, 0.03251, 0.7967, 0.02806, 0.7967, 0.02806, 0.791, 0.02811, 0.755, 0.07482, 0.755, 0.07482, 0.903, 0.0724, 0.903, 0.03251, 0.8719, 0.03251, 0.7967, 0.04047, 0.791, 0.04047, 0.7595, 0.03709, 0.7571, 0.02811, 0.7571, 0.09942, 0.8054, 0.104, 0.8012, 0.104, 0.8012, 0.09942, 0.8054, 0.1397, 0.8484, 0.131, 0.8484, 0.131, 0.8484, 0.1397, 0.8484, 0.06336, 0.7817, 0.06336, 0.7893, 0.06336, 0.7893, 0.06336, 0.7817, 0.104, 0.8012, 0.1398, 0.8012, 0.1398, 0.8012, 0.104, 0.8012, 0.131, 0.8484, 0.1013, 0.8125, 0.1013, 0.8125, 0.131, 0.8484, 0.06336, 0.7893, 0.1397, 0.8797, 0.1397, 0.8797, 0.06336, 0.7893, 0.1398, 0.8012, 0.1398, 0.7817, 0.1398, 0.7817, 0.1398, 0.8012, 0.1013, 0.8125, 0.09942, 0.8054, 0.09942, 0.8054, 0.1013, 0.8125, 0.1397, 0.8797, 0.1397, 0.8484, 0.1397, 0.8484, 0.1397, 0.8797, 0.1398, 0.7817, 0.06336, 0.7817, 0.06336, 0.7817, 0.1398, 0.7817, 0.09942, 0.8054, 0.104, 0.8012, 0.1073, 0.8042, 0.1047, 0.8079, 0.1397, 0.8484, 0.131, 0.8484, 0.1314, 0.8427, 0.1414, 0.8427, 0.06336, 0.7817, 0.06336, 0.7893, 0.06137, 0.7914, 0.06137, 0.7807, 0.104, 0.8012, 0.1398, 0.8012, 0.1415, 0.8043, 0.1073, 0.8042, 0.131, 0.8484, 0.1013, 0.8125, 0.1066, 0.8131, 0.1314, 0.8427, 0.06336, 0.7893, 0.1397, 0.8797, 0.1414, 0.8867, 0.06137, 0.7914, 0.1398, 0.8012, 0.1398, 0.7817, 0.1415, 0.7807, 0.1415, 0.8043, 0.1013, 0.8125, 0.09942, 0.8054, 0.1047, 0.8079, 0.1066, 0.8131, 0.1397, 0.8797, 0.1397, 0.8484, 0.1414, 0.8427, 0.1414, 0.8867, 0.1398, 0.7817, 0.06336, 0.7817, 0.06137, 0.7807, 0.1415, 0.7807, 0.06336, 0.7817, 0.1398, 0.7817, 0.1398, 0.8012, 0.104, 0.8012, 0.09942, 0.8054, 0.1013, 0.8125, 0.131, 0.8484, 0.1397, 0.8484, 0.1397, 0.8797, 0.06336, 0.7893, 0.05586, 0.7693, 0.05533, 0.7691, 0.05485, 0.7688, 0.05443, 0.7683, 0.05408, 0.7678, 0.05382, 0.7672, 0.05366, 0.7665, 0.05361, 0.7658, 0.05366, 0.765, 0.05382, 0.7644, 0.05408, 0.7637, 0.05443, 0.7632, 0.05485, 0.7627, 0.05533, 0.7624, 0.05586, 0.7622, 0.0564, 0.7621, 0.05723, 0.7621, 0.05723, 0.7689, 0.1408, 0.7689, 0.1426, 0.7695, 0.1426, 0.7718, 0.1408, 0.7734, 0.0564, 0.7734, 0.0564, 0.7694, 0.1414, 0.8427, 0.1314, 0.8427, 0.1314, 0.8427, 0.1414, 0.8427, 0.06137, 0.7807, 0.06137, 0.7914, 0.06137, 0.7914, 0.06137, 0.7807, 0.1073, 0.8042, 0.1415, 0.8043, 0.1415, 0.8043, 0.1073, 0.8042, 0.1314, 0.8427, 0.1066, 0.8131, 0.1066, 0.8131, 0.1314, 0.8427, 0.06137, 0.7914, 0.1414, 0.8867, 0.1414, 0.8867, 0.06137, 0.7914, 0.1415, 0.8043, 0.1415, 0.7807, 0.1415, 0.7807, 0.1415, 0.8043, 0.1066, 0.8131, 0.1047, 0.8079, 0.1047, 0.8079, 0.1066, 0.8131, 0.1414, 0.8867, 0.1414, 0.8427, 0.1414, 0.8427, 0.1414, 0.8867, 0.1415, 0.7807, 0.06137, 0.7807, 0.06137, 0.7807, 0.1415, 0.7807, 0.1047, 0.8079, 0.1073, 0.8042, 0.1073, 0.8042, 0.1047, 0.8079, 0.1047, 0.8079, 0.1073, 0.8042, 0.1414, 0.8042, 0.1414, 0.8079, 0.1314, 0.8427, 0.1066, 0.8131, 0.1414, 0.8131, 0.1414, 0.8427, 0.1073, 0.8042, 0.1415, 0.8043, 0.1414, 0.8043, 0.1414, 0.8042, 0.1066, 0.8131, 0.1047, 0.8079, 0.1414, 0.8079, 0.1414, 0.8131, 0.05077, 0.7542, 0.05077, 0.7807, 0.05077, 0.7807, 0.05077, 0.7542, 0.06137, 0.7914, 0.1414, 0.8867, 0.1355, 0.8951, 0.05077, 0.7914, 0.1355, 0.8951, 0.1414, 0.8867, 0.1414, 0.8951, 0.06137, 0.7807, 0.06137, 0.7914, 0.05077, 0.7914, 0.05077, 0.7807, 0.06137, 0.7807, 0.05077, 0.7807, 0.05077, 0.7542, 0.06137, 0.7542, 0.1415, 0.7807, 0.06137, 0.7807, 0.06137, 0.7542, 0.1415, 0.7542, 0.05586, 0.7693, 0.05533, 0.7691, 0.05485, 0.7688, 0.05443, 0.7683, 0.05408, 0.7678, 0.05382, 0.7672, 0.05366, 0.7665, 0.05361, 0.7658, 0.05366, 0.765, 0.05382, 0.7644, 0.05408, 0.7637, 0.05443, 0.7632, 0.05485, 0.7627, 0.05533, 0.7624, 0.05586, 0.7622, 0.0564, 0.7621, 0.05723, 0.7621, 0.05723, 0.7689, 0.1408, 0.7689, 0.1426, 0.7695, 0.1426, 0.7718, 0.1408, 0.7734, 0.0564, 0.7734, 0.0564, 0.7694, 0.05366, 0.765, 0.05361, 0.7658, 0.05361, 0.7658, 0.05366, 0.765, 0.05723, 0.7621, 0.0564, 0.7621, 0.0564, 0.7621, 0.05723, 0.7621, 0.05533, 0.7691, 0.05586, 0.7693, 0.05586, 0.7693, 0.05533, 0.7691, 0.0564, 0.7694, 0.0564, 0.7734, 0.0564, 0.7734, 0.0564, 0.7694, 0.05382, 0.7644, 0.05366, 0.765, 0.05366, 0.765, 0.05382, 0.7644, 0.05485, 0.7688, 0.05533, 0.7691, 0.05533, 0.7691, 0.05485, 0.7688, 0.0564, 0.7734, 0.1408, 0.7734, 0.1408, 0.7734, 0.0564, 0.7734, 0.05408, 0.7637, 0.05382, 0.7644, 0.05382, 0.7644, 0.05408, 0.7637, 0.05443, 0.7683, 0.05485, 0.7688, 0.05485, 0.7688, 0.05443, 0.7683, 0.1408, 0.7734, 0.1426, 0.7718, 0.1426, 0.7718, 0.1408, 0.7734, 0.05443, 0.7632, 0.05408, 0.7637, 0.05408, 0.7637, 0.05443, 0.7632, 0.05408, 0.7678, 0.05443, 0.7683, 0.05443, 0.7683, 0.05408, 0.7678, 0.1426, 0.7718, 0.1426, 0.7695, 0.1426, 0.7695, 0.1426, 0.7718, 0.05485, 0.7627, 0.05443, 0.7632, 0.05443, 0.7632, 0.05485, 0.7627, 0.05382, 0.7672, 0.05408, 0.7678, 0.05408, 0.7678, 0.05382, 0.7672, 0.1426, 0.7695, 0.1408, 0.7689, 0.1408, 0.7689, 0.1426, 0.7695, 0.05533, 0.7624, 0.05485, 0.7627, 0.05485, 0.7627, 0.05533, 0.7624, 0.05366, 0.7665, 0.05382, 0.7672, 0.05382, 0.7672, 0.05366, 0.7665, 0.1408, 0.7689, 0.05723, 0.7689, 0.05723, 0.7689, 0.1408, 0.7689, 0.05586, 0.7622, 0.05533, 0.7624, 0.05533, 0.7624, 0.05586, 0.7622, 0.05361, 0.7658, 0.05366, 0.7665, 0.05366, 0.7665, 0.05361, 0.7658, 0.05723, 0.7689, 0.05723, 0.7621, 0.05723, 0.7621, 0.05723, 0.7689, 0.05586, 0.7693, 0.0564, 0.7694, 0.0564, 0.7694, 0.05586, 0.7693, 0.0564, 0.7621, 0.05586, 0.7622, 0.05586, 0.7622, 0.0564, 0.7621, 0.1355, 0.8951, 0.1414, 0.8951, 0.1414, 0.8951, 0.1355, 0.8951, 0.05077, 0.7807, 0.05077, 0.7914, 0.05077, 0.7914, 0.05077, 0.7807, 0.05077, 0.7914, 0.1355, 0.8951, 0.1355, 0.8951, 0.05077, 0.7914, 0.05077, 0.7807, 0.05077, 0.7914, 0.04706, 0.7958, 0.04706, 0.7807, 0.1355, 0.8951, 0.1414, 0.8951, 0.1414, 0.9039, 0.1349, 0.9014, 0.05077, 0.7914, 0.1355, 0.8951, 0.1349, 0.9014, 0.04706, 0.7958, 0.05077, 0.7542, 0.05077, 0.7807, 0.04706, 0.7807, 0.04706, 0.7542, 0.4238, 0.9542, 0.4188, 0.9532, 0.4188, 0.7704, 0.4238, 0.7684, 0.1588, 0.9604, 0.1524, 0.9542, 0.1575, 0.9532, 0.1636, 0.9594, 0.4174, 0.9604, 0.1588, 0.9604, 0.1636, 0.9594, 0.4126, 0.9594, 0.1524, 0.7684, 0.4238, 0.7684, 0.4188, 0.7704, 0.1575, 0.7704, 0.4174, 0.9604, 0.4126, 0.9594, 0.4188, 0.9532, 0.4238, 0.9542, 0.1524, 0.9542, 0.1524, 0.7684, 0.1575, 0.7704, 0.1575, 0.9532, 0.1525, 0.9837, 0.1459, 0.9758, 0.1459, 0.7411, 0.1524, 0.7684, 0.1524, 0.9542, 0.1588, 0.9604, 0.4174, 0.9604, 0.4238, 0.9542, 0.4305, 0.9758, 0.4238, 0.9837, 0.4305, 0.7411, 0.4238, 0.7684, 0.1524, 0.7684, 0.1459, 0.7411, 0.4305, 0.7411, 0.4305, 0.9758, 0.4238, 0.9542, 0.4238, 0.7684, 0.4305, 0.7411, 0.1459, 0.7411, 0.1459, 0.7411, 0.4305, 0.7411, 0.4238, 0.9837, 0.4305, 0.9758, 0.4305, 0.9758, 0.4238, 0.9837, 0.1459, 0.7411, 0.1459, 0.9758, 0.1459, 0.9758, 0.1459, 0.7411, 0.4305, 0.9758, 0.4305, 0.7411, 0.4305, 0.7411, 0.4305, 0.9758, 0.1459, 0.9758, 0.1525, 0.9837, 0.1525, 0.9837, 0.1459, 0.9758, 0.1525, 0.9837, 0.4238, 0.9837, 0.4238, 0.9837, 0.1525, 0.9837, 0.4188, 0.7704, 0.4188, 0.9532, 0.4188, 0.9532, 0.4188, 0.7704, 0.1636, 0.9594, 0.1575, 0.9532, 0.1575, 0.9532, 0.1636, 0.9594, 0.4126, 0.9594, 0.1636, 0.9594, 0.1636, 0.9594, 0.4126, 0.9594, 0.1575, 0.7704, 0.4188, 0.7704, 0.4188, 0.7704, 0.1575, 0.7704, 0.4188, 0.9532, 0.4126, 0.9594, 0.4126, 0.9594, 0.4188, 0.9532, 0.1575, 0.9532, 0.1575, 0.7704, 0.1575, 0.7704, 0.1575, 0.9532, 0.4336, 0.6296, 0.4386, 0.6225, 0.4386, 0.6225, 0.4336, 0.6296, 0.01394, 0.6296, 0.4336, 0.6296, 0.4336, 0.6296, 0.01394, 0.6296, 0.01909, 0.5836, 0.008915, 0.5954, 0.008915, 0.5954, 0.01909, 0.5836, 0.008915, 0.6225, 0.01394, 0.6296, 0.01394, 0.6296, 0.008915, 0.6225, 0.4386, 0.6225, 0.4386, 0.5954, 0.4386, 0.5954, 0.4386, 0.6225, 0.4413, 0.7147, 0.431, 0.7072, 0.01921, 0.7072, 0.008973, 0.7147, 0.4413, 0.7418, 0.4413, 0.7147, 0.008973, 0.7147, 0.008973, 0.7418, 0.428, 0.7553, 0.4413, 0.7418, 0.008973, 0.7418, 0.02225, 0.7553, 0.428, 0.7553, 0.4413, 0.7418, 0.4413, 0.7418, 0.428, 0.7553, 0.01921, 0.7072, 0.008973, 0.7147, 0.008973, 0.7147, 0.01921, 0.7072, 0.008973, 0.7418, 0.02225, 0.7553, 0.02225, 0.7553, 0.008973, 0.7418, 0.4413, 0.7418, 0.4413, 0.7147, 0.4413, 0.7147, 0.4413, 0.7418, 0.02225, 0.7553, 0.428, 0.7553, 0.428, 0.7553, 0.02225, 0.7553, 0.1414, 0.9039, 0.1414, 0.8951, 0.1414, 0.8951, 0.1414, 0.9039, 0.1414, 0.8043, 0.1415, 0.8043, 0.1415, 0.8043, 0.1414, 0.8043, 0.1414, 0.8131, 0.1414, 0.8079, 0.1414, 0.8079, 0.1414, 0.8131, 0.1415, 0.8043, 0.1415, 0.7807, 0.1415, 0.7807, 0.1415, 0.8043, 0.04706, 0.7807, 0.04706, 0.7958, 0.04706, 0.7958, 0.04706, 0.7807, 0.1414, 0.8079, 0.1414, 0.8042, 0.1414, 0.8042, 0.1414, 0.8079, 0.05077, 0.7542, 0.04706, 0.7542, 0.04706, 0.7542, 0.05077, 0.7542, 0.04706, 0.7542, 0.04706, 0.7807, 0.04706, 0.7807, 0.04706, 0.7542, 0.1414, 0.8042, 0.1414, 0.8043, 0.1414, 0.8043, 0.1414, 0.8042, 0.1415, 0.7542, 0.06137, 0.7542, 0.06137, 0.7542, 0.1415, 0.7542, 0.1414, 0.8867, 0.1414, 0.8427, 0.1414, 0.8427, 0.1414, 0.8867, 0.1349, 0.9014, 0.1414, 0.9039, 0.1414, 0.9039, 0.1349, 0.9014, 0.06137, 0.7542, 0.05077, 0.7542, 0.05077, 0.7542, 0.06137, 0.7542, 0.04706, 0.7958, 0.1349, 0.9014, 0.1349, 0.9014, 0.04706, 0.7958, 0.1414, 0.8427, 0.1414, 0.8131, 0.1414, 0.8131, 0.1414, 0.8427, 0.1414, 0.8951, 0.1414, 0.8867, 0.1414, 0.8867, 0.1414, 0.8951, 0.1414, 0.8951, 0.1414, 0.8951, 0.1414, 0.8951, 0.1415, 0.7807, 0.1415, 0.7542, 0.1415, 0.7542, 0.1415, 0.7807, 0.05077, 0.7542, 0.05077, 0.7542, 0.05077, 0.7542, 0.0724, 0.903, 0.0724, 0.903, 0.0724, 0.903, 0.0724, 0.903, 0.07482, 0.903, 0.07482, 0.903, 0.07482, 0.755, 0.07482, 0.755, 0.02811, 0.755, 0.02811, 0.7571, 0.02811, 0.7571, 0.02811, 0.755, 0.02811, 0.755, 0.02811, 0.7571, 0.02811, 0.7571, 0.02811, 0.755, 0.02806, 0.791, 0.02806, 0.7967, 0.02806, 0.7967, 0.02806, 0.791, 0.06796, 0.903, 0.0724, 0.903, 0.0724, 0.903, 0.06796, 0.903, 0.02806, 0.7571, 0.02806, 0.7595, 0.02806, 0.7595, 0.02806, 0.7571, 0.07482, 0.755, 0.07482, 0.903, 0.07482, 0.903, 0.07482, 0.755, 0.02806, 0.7967, 0.02806, 0.8719, 0.02806, 0.8719, 0.02806, 0.7967, 0.0, 0.0, 0.0, 0.0, 0.0, 0.0, 0.0, 0.0, 0.02811, 0.755, 0.02811, 0.7571, 0.02811, 0.7571, 0.02811, 0.755, 0.02806, 0.8719, 0.06796, 0.903, 0.06796, 0.903, 0.02806, 0.8719, 0.0724, 0.903, 0.0724, 0.903, 0.0724, 0.903, 0.0724, 0.903, 0.02806, 0.7595, 0.02806, 0.791, 0.02806, 0.791, 0.02806, 0.7595])
me_plane_011.use_remesh_preserve_volume = False
me_plane_011.use_remesh_preserve_attributes = False
me_plane_011.use_mirror_vertex_groups = False
me_plane_011.update()
me_plane_001 = bpy.data.meshes.new('Plane.001')
me_plane_001.from_pydata([(-1.0, 0.0, 0.0), (1.0, 0.0, 0.0), (-1.0, 0.0, 2.0), (1.0, 0.0, 2.0)], [], [(0, 1, 3, 2)])
_uv = me_plane_001.uv_layers.new(name='UVMap')
_uv.uv.foreach_set('vector', [0.5485, 0.5547, 0.9937, 0.5547, 0.9937, 0.9999, 0.5485, 0.9999])
me_plane_001.use_remesh_preserve_volume = False
me_plane_001.use_remesh_preserve_attributes = False
me_plane_001.use_mirror_vertex_groups = False
me_plane_001.update()

# ---- objects
ob_3d_001 = bpy.data.objects.new('3D.001', me_plane_011)
ob_2d = bpy.data.objects.new('2D', me_plane_001)

# ---- transforms, parenting, visibility, modifiers, constraints
ob_3d_001.location = (0.1025, 0.6168, 1.209)
ob_3d_001.scale = (2.0, 2.0, 2.0)
ob_3d_001.lineart.crease_threshold = 0.0
_m = ob_3d_001.modifiers.new('Mirror', 'MIRROR')
_m.use_axis = (False, True, False)
ob_2d.location = (0.0, -0.1075, 0.0)
ob_2d.scale = (2.0, 2.0, 2.0)
ob_2d.hide_select = True
ob_2d.lineart.crease_threshold = 0.0

# ---- collection membership
col_collection_1.objects.link(ob_3d_001)
col_collection_1.objects.link(ob_2d)

# ---- scene / render settings (as saved in the file)
scene.frame_start = 1; scene.frame_end = 250; scene.frame_set(1)
scene.render.engine = 'BLENDER_EEVEE_NEXT'
scene.render.resolution_percentage = 50
scene.render.dither_intensity = 0.0
scene.cycles.use_denoising = False
scene.cycles.samples = 128
scene.cycles.sampling_pattern = 'TABULATED_SOBOL'
scene.cycles.use_adaptive_sampling = False
scene.cycles.use_light_tree = False
scene.cycles.blur_glossy = 0.0
scene.cycles.sample_clamp_indirect = 0.0
scene.view_settings.view_transform = 'Standard'
bpy.context.view_layer.update()

# ---- added for rendering (the .blend has no active camera and no usable light): camera, sun
cam_auto = bpy.data.cameras.new('AutoCamera')
cam_auto.lens = 50.0
cam_auto.sensor_width = 36.0
cam_auto.clip_end = 1000.0
ob_auto_camera = bpy.data.objects.new('AutoCamera', cam_auto)
scene.collection.objects.link(ob_auto_camera)
ob_auto_camera.location = (5.5001, -5.98328, 6.40008)
ob_auto_camera.rotation_euler = (1.09748, -7.21219e-08, 0.694738)
scene.camera = ob_auto_camera
light_auto_sun = bpy.data.lights.new('AutoSun', 'SUN')
light_auto_sun.energy = 3.0
light_auto_sun.angle = 0.0523599
ob_auto_sun = bpy.data.objects.new('AutoSun', light_auto_sun)
scene.collection.objects.link(ob_auto_sun)
ob_auto_sun.rotation_euler = (0.872665, 0.174533, 0.523599)
bpy.context.view_layer.update()
